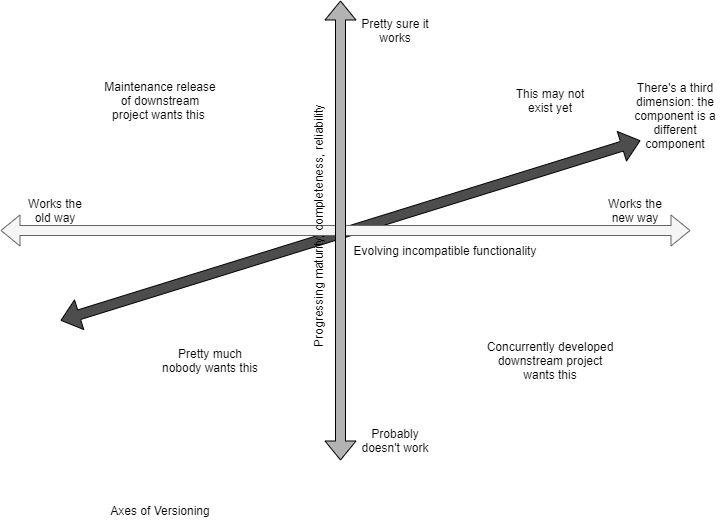

The diagram above was exported from draw.io. Its source (the exported page's mxGraphModel, read from the mxfile embedded in the PNG):
<mxGraphModel dx="1164" dy="1261" grid="1" gridSize="10" guides="1" tooltips="1" connect="1" arrows="1" fold="1" page="1" pageScale="1" pageWidth="850" pageHeight="1100" math="0" shadow="0">
  <root>
    <mxCell id="0" />
    <mxCell id="1" parent="0" />
    <mxCell id="eNY1mQnD0AvSh4V0mcRR-16" value="" style="shape=flexArrow;endArrow=classic;startArrow=classic;html=1;strokeColor=#000000;fillColor=#4D4D4D;" edge="1" parent="1">
      <mxGeometry width="50" height="50" relative="1" as="geometry">
        <mxPoint x="140" y="350" as="sourcePoint" />
        <mxPoint x="720" y="170" as="targetPoint" />
      </mxGeometry>
    </mxCell>
    <mxCell id="eNY1mQnD0AvSh4V0mcRR-1" value="" style="shape=flexArrow;endArrow=classic;startArrow=classic;html=1;fillColor=#f5f5f5;strokeColor=#666666;" edge="1" parent="1">
      <mxGeometry width="50" height="50" relative="1" as="geometry">
        <mxPoint x="80" y="260" as="sourcePoint" />
        <mxPoint x="770" y="260" as="targetPoint" />
      </mxGeometry>
    </mxCell>
    <mxCell id="eNY1mQnD0AvSh4V0mcRR-2" value="Works the old way" style="text;html=1;strokeColor=none;fillColor=none;align=center;verticalAlign=middle;whiteSpace=wrap;rounded=0;" vertex="1" parent="1">
      <mxGeometry x="100" y="230" width="70" height="20" as="geometry" />
    </mxCell>
    <mxCell id="eNY1mQnD0AvSh4V0mcRR-3" value="Works the new way" style="text;html=1;strokeColor=none;fillColor=none;align=center;verticalAlign=middle;whiteSpace=wrap;rounded=0;" vertex="1" parent="1">
      <mxGeometry x="680" y="230" width="70" height="20" as="geometry" />
    </mxCell>
    <mxCell id="eNY1mQnD0AvSh4V0mcRR-5" value="" style="shape=flexArrow;endArrow=classic;startArrow=classic;html=1;fillColor=#B3B3B3;" edge="1" parent="1">
      <mxGeometry width="50" height="50" relative="1" as="geometry">
        <mxPoint x="420" y="490" as="sourcePoint" />
        <mxPoint x="420" y="30" as="targetPoint" />
      </mxGeometry>
    </mxCell>
    <mxCell id="eNY1mQnD0AvSh4V0mcRR-6" value="Pretty sure it works" style="text;html=1;strokeColor=none;fillColor=none;align=center;verticalAlign=middle;whiteSpace=wrap;rounded=0;" vertex="1" parent="1">
      <mxGeometry x="440" y="50" width="70" height="20" as="geometry" />
    </mxCell>
    <mxCell id="eNY1mQnD0AvSh4V0mcRR-7" value="Probably doesn't work" style="text;html=1;strokeColor=none;fillColor=none;align=center;verticalAlign=middle;whiteSpace=wrap;rounded=0;" vertex="1" parent="1">
      <mxGeometry x="440" y="460" width="70" height="20" as="geometry" />
    </mxCell>
    <mxCell id="eNY1mQnD0AvSh4V0mcRR-9" value="Axes of Versioning" style="text;html=1;strokeColor=none;fillColor=none;align=center;verticalAlign=middle;whiteSpace=wrap;rounded=0;" vertex="1" parent="1">
      <mxGeometry x="175" y="530" width="130" height="20" as="geometry" />
    </mxCell>
    <mxCell id="eNY1mQnD0AvSh4V0mcRR-10" value="Concurrently developed downstream project wants this" style="text;html=1;strokeColor=none;fillColor=none;align=center;verticalAlign=middle;whiteSpace=wrap;rounded=0;" vertex="1" parent="1">
      <mxGeometry x="565" y="365" width="130" height="50" as="geometry" />
    </mxCell>
    <mxCell id="eNY1mQnD0AvSh4V0mcRR-11" value="Maintenance release of downstream project wants this&amp;nbsp;" style="text;html=1;strokeColor=none;fillColor=none;align=center;verticalAlign=middle;whiteSpace=wrap;rounded=0;" vertex="1" parent="1">
      <mxGeometry x="180" y="100" width="120" height="60" as="geometry" />
    </mxCell>
    <mxCell id="eNY1mQnD0AvSh4V0mcRR-12" value="This may not exist yet" style="text;html=1;strokeColor=none;fillColor=none;align=center;verticalAlign=middle;whiteSpace=wrap;rounded=0;" vertex="1" parent="1">
      <mxGeometry x="590" y="105" width="80" height="50" as="geometry" />
    </mxCell>
    <mxCell id="eNY1mQnD0AvSh4V0mcRR-13" value="Pretty much nobody wants this" style="text;html=1;strokeColor=none;fillColor=none;align=center;verticalAlign=middle;whiteSpace=wrap;rounded=0;" vertex="1" parent="1">
      <mxGeometry x="240" y="370" width="100" height="40" as="geometry" />
    </mxCell>
    <mxCell id="eNY1mQnD0AvSh4V0mcRR-14" value="Evolving incompatible functionality" style="text;html=1;strokeColor=none;fillColor=none;align=center;verticalAlign=middle;whiteSpace=wrap;rounded=0;" vertex="1" parent="1">
      <mxGeometry x="425" y="260" width="200" height="40" as="geometry" />
    </mxCell>
    <mxCell id="eNY1mQnD0AvSh4V0mcRR-15" value="Progressing maturity, completeness, reliability" style="text;html=1;strokeColor=none;fillColor=none;align=center;verticalAlign=middle;whiteSpace=wrap;rounded=0;rotation=-90;" vertex="1" parent="1">
      <mxGeometry x="270" y="240" width="255" height="30" as="geometry" />
    </mxCell>
    <mxCell id="eNY1mQnD0AvSh4V0mcRR-17" value="There's a third dimension: the component is a different component" style="text;html=1;strokeColor=none;fillColor=none;align=center;verticalAlign=middle;whiteSpace=wrap;rounded=0;" vertex="1" parent="1">
      <mxGeometry x="710" y="110" width="90" height="70" as="geometry" />
    </mxCell>
  </root>
</mxGraphModel>